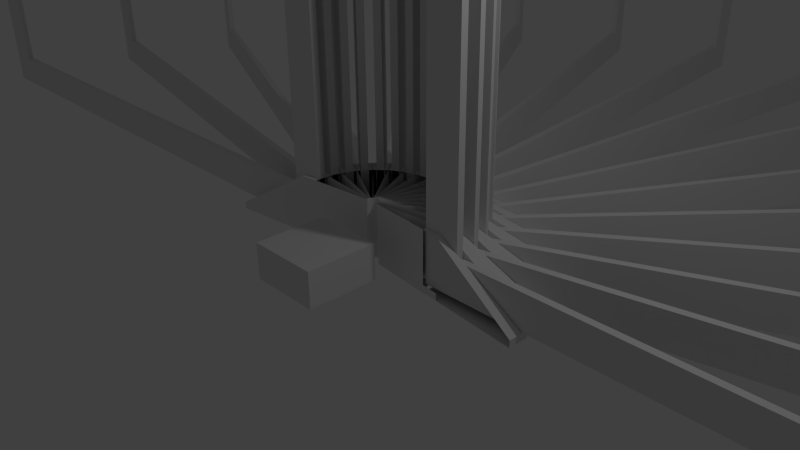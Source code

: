 # Source: design1.blend  (saved by Blender 2.71.0; exported with 4.5.12 LTS)
import bpy
from mathutils import Matrix  # noqa: F401  (used for matrix-valued properties, if any)

bpy.ops.wm.read_factory_settings(use_empty=True)
scene = bpy.context.scene
scene.name = 'Scene'

# ---- collections
col_collection_1 = bpy.data.collections.new('Collection 1'); scene.collection.children.link(col_collection_1)
col_collection_2 = bpy.data.collections.new('Collection 2'); scene.collection.children.link(col_collection_2)
col_collection_2.hide_render = True
col_collection_2.hide_viewport = True

# ---- materials (node trees are filled in below, after node groups)
mat_material = bpy.data.materials.new('Material')
mat_material.alpha_threshold = 0.0
mat_material.use_transparent_shadow = False
mat_material.roughness = 0.5
mat_material.line_color = (0.0, 0.0, 0.0, 1.0)

# ---- material node trees

# ---- world
world_world = bpy.data.worlds.new('World'); scene.world = world_world
world_world.color = (0.05088, 0.05088, 0.05088)
world_world.use_sun_shadow = False
world_world.sun_shadow_jitter_overblur = 0.0
world_world.cycles.sampling_method = 'MANUAL'
world_world.cycles.sample_map_resolution = 256

# ---- cameras
cam_camera = bpy.data.cameras.new('Camera')
cam_camera.clip_end = 100.0
cam_camera.lens = 35.0
cam_camera.sensor_width = 32.0
cam_camera.sensor_height = 18.0
cam_camera.ortho_scale = 7.314
cam_camera.dof.focus_distance = 0.0
cam_camera.dof.aperture_fstop = 128.0

# ---- lights
light_lamp = bpy.data.lights.new('Lamp', 'POINT')
light_lamp.transmission_factor = 0.0
light_lamp.cutoff_distance = 30.0
light_lamp.energy = 100.0
light_lamp.shadow_buffer_clip_start = 1.001
light_lamp.shadow_soft_size = 0.1
light_lamp.shadow_maximum_resolution = 0.006
light_lamp.use_absolute_resolution = True
light_lamp.cycles.use_multiple_importance_sampling = False

# ---- meshes
me_cube_002 = bpy.data.meshes.new('Cube.002')
me_cube_002.from_pydata([(-1.0, -1.0, 0.0), (-1.0, 1.0, 0.0), (1.0, 1.0, 0.0), (1.0, -1.0, 0.0), (-1.0, -1.0, 1.0), (-1.0, 1.0, 1.0), (1.0, 1.0, 1.0), (1.0, -1.0, 1.0)], [], [(4, 5, 1, 0), (5, 6, 2, 1), (6, 7, 3, 2), (7, 4, 0, 3), (0, 1, 2, 3), (7, 6, 5, 4)])
me_cube_002.use_remesh_preserve_volume = False
me_cube_002.use_remesh_preserve_attributes = False
me_cube_002.use_mirror_vertex_groups = False
me_cube_002.update()
me_cube = bpy.data.meshes.new('Cube')
me_cube.from_pydata([(11.0, 0.05, 0.0), (11.0, -0.05, 0.0), (1.0, -0.05, 0.0), (1.0, 0.05, 0.0), (11.0, 0.05, 16.0), (11.0, -0.05, 16.0), (1.0, -0.05, 16.0), (1.0, 0.05, 16.0), (10.5, 0.05, 0.5), (1.5, 0.05, 0.5), (10.5, 0.05, 15.5), (1.5, 0.05, 15.5), (10.5, -0.05, 0.5), (1.5, -0.05, 0.5), (10.5, -0.05, 15.5), (1.5, -0.05, 15.5)], [], [(0, 1, 2, 3), (4, 7, 6, 5), (0, 4, 5, 1), (5, 6, 15, 14), (2, 6, 7, 3), (7, 4, 10, 11), (11, 10, 14, 15), (3, 7, 11, 9), (4, 0, 8, 10), (0, 3, 9, 8), (6, 2, 13, 15), (1, 5, 14, 12), (2, 1, 12, 13), (10, 8, 12, 14), (9, 13, 12, 8), (11, 15, 13, 9)])
me_cube.materials.append(mat_material)
me_cube.use_remesh_preserve_volume = False
me_cube.use_remesh_preserve_attributes = False
me_cube.use_mirror_vertex_groups = False
me_cube.update()
me_cube_001 = bpy.data.meshes.new('Cube.001')
me_cube_001.from_pydata([(1.25, 0.13, 0.0), (1.25, -0.13, 0.0), (2.5, 0.2625, 0.0), (2.5, -0.2625, 0.0), (1.25, -0.131, 0.75), (1.25, 0.131, 0.75), (1.25, 0.055, 0.0), (1.25, -0.055, 0.0), (2.5, 0.06, 0.0), (2.5, -0.06, 0.0), (1.25, -0.055, 0.75), (1.25, 0.055, 0.75), (1.0, 0.1, 0.0), (1.0, 0.1, 0.75), (1.0, 0.055, 0.0), (1.0, 0.055, 0.75), (1.0, -0.1, 0.0), (1.0, -0.1, 0.75), (1.0, -0.055, 0.0), (1.0, -0.055, 0.75), (0.1, 0.01, 0.0), (0.1, 0.01, 0.75), (0.1, -0.01, 0.0), (0.1, -0.01, 0.75), (1.25, 0.13, -0.1), (1.25, -0.13, -0.1), (2.5, 0.2625, -0.1), (2.5, -0.2625, -0.1), (2.5, 0.06, -0.1), (2.5, -0.06, -0.1), (1.0, 0.1, -0.1), (1.0, -0.11, -0.1), (0.1, 0.01, -0.1), (0.1, -0.01, -0.1)], [], [(9, 10, 4, 3), (7, 6, 14, 18), (5, 0, 12, 13), (2, 5, 11, 8), (2, 0, 5), (6, 8, 11), (25, 24, 26, 28, 29, 27), (7, 10, 9), (11, 5, 13, 15), (6, 11, 15, 14), (18, 14, 15, 19), (10, 7, 18, 19), (4, 10, 19, 17), (7, 9, 8, 6), (16, 17, 23, 22), (13, 12, 20, 21), (21, 20, 22, 23), (22, 20, 32, 33), (20, 12, 30, 32), (16, 22, 33, 31), (1, 16, 31, 25), (8, 9, 29, 28), (12, 0, 24, 30), (2, 8, 28, 26), (9, 3, 27, 29), (14, 31, 33, 32), (0, 2, 26, 24), (24, 25, 31, 30)])
me_cube_001.materials.append(mat_material)
me_cube_001.use_remesh_preserve_volume = False
me_cube_001.use_remesh_preserve_attributes = False
me_cube_001.use_mirror_vertex_groups = False
me_cube_001.update()

# ---- objects
ob_base = bpy.data.objects.new('base', me_cube_002)
ob_cube_032 = bpy.data.objects.new('Cube.032', me_cube)
ob_cube_031 = bpy.data.objects.new('Cube.031', me_cube)
ob_cube_030 = bpy.data.objects.new('Cube.030', me_cube)
ob_cube_029 = bpy.data.objects.new('Cube.029', me_cube)
ob_cube_028 = bpy.data.objects.new('Cube.028', me_cube)
ob_cube_027 = bpy.data.objects.new('Cube.027', me_cube)
ob_cube_026 = bpy.data.objects.new('Cube.026', me_cube)
ob_cube_025 = bpy.data.objects.new('Cube.025', me_cube)
ob_cube_024 = bpy.data.objects.new('Cube.024', me_cube)
ob_cube_023 = bpy.data.objects.new('Cube.023', me_cube)
ob_cube_022 = bpy.data.objects.new('Cube.022', me_cube)
ob_cube_021 = bpy.data.objects.new('Cube.021', me_cube)
ob_cube_020 = bpy.data.objects.new('Cube.020', me_cube)
ob_cube_019 = bpy.data.objects.new('Cube.019', me_cube)
ob_cube_018 = bpy.data.objects.new('Cube.018', me_cube)
ob_cube_017 = bpy.data.objects.new('Cube.017', me_cube_001)
ob_cube_016 = bpy.data.objects.new('Cube.016', me_cube_001)
ob_cube_015 = bpy.data.objects.new('Cube.015', me_cube_001)
ob_cube_014 = bpy.data.objects.new('Cube.014', me_cube_001)
ob_cube_013 = bpy.data.objects.new('Cube.013', me_cube_001)
ob_cube_012 = bpy.data.objects.new('Cube.012', me_cube_001)
ob_cube_011 = bpy.data.objects.new('Cube.011', me_cube_001)
ob_cube_010 = bpy.data.objects.new('Cube.010', me_cube_001)
ob_cube_009 = bpy.data.objects.new('Cube.009', me_cube_001)
ob_cube_008 = bpy.data.objects.new('Cube.008', me_cube_001)
ob_cube_007 = bpy.data.objects.new('Cube.007', me_cube_001)
ob_cube_006 = bpy.data.objects.new('Cube.006', me_cube_001)
ob_cube_005 = bpy.data.objects.new('Cube.005', me_cube_001)
ob_cube_004 = bpy.data.objects.new('Cube.004', me_cube_001)
ob_cube_003 = bpy.data.objects.new('Cube.003', me_cube_001)
ob_cube_001 = bpy.data.objects.new('Cube.001', me_cube_001)
ob_cube = bpy.data.objects.new('Cube', me_cube)
ob_lamp = bpy.data.objects.new('Lamp', light_lamp)
ob_camera = bpy.data.objects.new('Camera', cam_camera)
ob_cube_002 = bpy.data.objects.new('Cube.002', me_cube_001)

# ---- transforms, parenting, visibility, modifiers, constraints
ob_base.location = (0.0, -0.9215, 0.0)
ob_base.scale = (0.5, 0.5, 0.5)
ob_base.lineart.crease_threshold = 0.0
ob_cube_032.location = (0.0, 0.0, 0.0)
ob_cube_032.rotation_euler = (0.0, -0.0, 1.676)
ob_cube_032.lock_rotations_4d = False
ob_cube_032.empty_display_type = 'ARROWS'
ob_cube_032.lineart.crease_threshold = 0.0
ob_cube_031.location = (0.0, 0.0, 0.0)
ob_cube_031.rotation_euler = (0.0, -0.0, 1.885)
ob_cube_031.lock_rotations_4d = False
ob_cube_031.empty_display_type = 'ARROWS'
ob_cube_031.lineart.crease_threshold = 0.0
ob_cube_030.location = (0.0, 0.0, 0.0)
ob_cube_030.rotation_euler = (0.0, -0.0, 2.304)
ob_cube_030.lock_rotations_4d = False
ob_cube_030.empty_display_type = 'ARROWS'
ob_cube_030.lineart.crease_threshold = 0.0
ob_cube_029.location = (0.0, 0.0, 0.0)
ob_cube_029.rotation_euler = (0.0, -0.0, 2.094)
ob_cube_029.lock_rotations_4d = False
ob_cube_029.empty_display_type = 'ARROWS'
ob_cube_029.lineart.crease_threshold = 0.0
ob_cube_028.location = (0.0, 0.0, 0.0)
ob_cube_028.rotation_euler = (0.0, -0.0, 2.932)
ob_cube_028.lock_rotations_4d = False
ob_cube_028.empty_display_type = 'ARROWS'
ob_cube_028.lineart.crease_threshold = 0.0
ob_cube_027.location = (0.0, 0.0, 0.0)
ob_cube_027.rotation_euler = (0.0, -0.0, 3.142)
ob_cube_027.lock_rotations_4d = False
ob_cube_027.empty_display_type = 'ARROWS'
ob_cube_027.lineart.crease_threshold = 0.0
ob_cube_026.location = (0.0, 0.0, 0.0)
ob_cube_026.rotation_euler = (0.0, -0.0, 2.723)
ob_cube_026.lock_rotations_4d = False
ob_cube_026.empty_display_type = 'ARROWS'
ob_cube_026.lineart.crease_threshold = 0.0
ob_cube_025.location = (0.0, 0.0, 0.0)
ob_cube_025.rotation_euler = (0.0, -0.0, 2.513)
ob_cube_025.lock_rotations_4d = False
ob_cube_025.empty_display_type = 'ARROWS'
ob_cube_025.lineart.crease_threshold = 0.0
ob_cube_024.location = (0.0, 0.0, 0.0)
ob_cube_024.rotation_euler = (0.0, -0.0, 0.8378)
ob_cube_024.lock_rotations_4d = False
ob_cube_024.empty_display_type = 'ARROWS'
ob_cube_024.lineart.crease_threshold = 0.0
ob_cube_023.location = (0.0, 0.0, 0.0)
ob_cube_023.rotation_euler = (0.0, -0.0, 1.047)
ob_cube_023.lock_rotations_4d = False
ob_cube_023.empty_display_type = 'ARROWS'
ob_cube_023.lineart.crease_threshold = 0.0
ob_cube_022.location = (0.0, 0.0, 0.0)
ob_cube_022.rotation_euler = (0.0, -0.0, 1.466)
ob_cube_022.lock_rotations_4d = False
ob_cube_022.empty_display_type = 'ARROWS'
ob_cube_022.lineart.crease_threshold = 0.0
ob_cube_021.location = (0.0, 0.0, 0.0)
ob_cube_021.rotation_euler = (0.0, -0.0, 1.257)
ob_cube_021.lock_rotations_4d = False
ob_cube_021.empty_display_type = 'ARROWS'
ob_cube_021.lineart.crease_threshold = 0.0
ob_cube_020.location = (0.0, 0.0, 0.0)
ob_cube_020.rotation_euler = (0.0, -0.0, 0.4189)
ob_cube_020.lock_rotations_4d = False
ob_cube_020.empty_display_type = 'ARROWS'
ob_cube_020.lineart.crease_threshold = 0.0
ob_cube_019.location = (0.0, 0.0, 0.0)
ob_cube_019.rotation_euler = (0.0, -0.0, 0.6283)
ob_cube_019.lock_rotations_4d = False
ob_cube_019.empty_display_type = 'ARROWS'
ob_cube_019.lineart.crease_threshold = 0.0
ob_cube_018.location = (0.0, 0.0, 0.0)
ob_cube_018.rotation_euler = (0.0, -0.0, 0.2094)
ob_cube_018.lock_rotations_4d = False
ob_cube_018.empty_display_type = 'ARROWS'
ob_cube_018.lineart.crease_threshold = 0.0
ob_cube_017.location = (0.0, 0.0, 0.0)
ob_cube_017.rotation_euler = (0.0, -0.0, 1.676)
ob_cube_017.lock_rotations_4d = False
ob_cube_017.empty_display_type = 'ARROWS'
ob_cube_017.lineart.crease_threshold = 0.0
ob_cube_016.location = (0.0, 0.0, 0.0)
ob_cube_016.rotation_euler = (0.0, -0.0, 1.885)
ob_cube_016.lock_rotations_4d = False
ob_cube_016.empty_display_type = 'ARROWS'
ob_cube_016.lineart.crease_threshold = 0.0
ob_cube_015.location = (0.0, 0.0, 0.0)
ob_cube_015.rotation_euler = (0.0, -0.0, 2.304)
ob_cube_015.lock_rotations_4d = False
ob_cube_015.empty_display_type = 'ARROWS'
ob_cube_015.lineart.crease_threshold = 0.0
ob_cube_014.location = (0.0, 0.0, 0.0)
ob_cube_014.rotation_euler = (0.0, -0.0, 2.094)
ob_cube_014.lock_rotations_4d = False
ob_cube_014.empty_display_type = 'ARROWS'
ob_cube_014.lineart.crease_threshold = 0.0
ob_cube_013.location = (0.0, 0.0, 0.0)
ob_cube_013.rotation_euler = (0.0, -0.0, 2.932)
ob_cube_013.lock_rotations_4d = False
ob_cube_013.empty_display_type = 'ARROWS'
ob_cube_013.lineart.crease_threshold = 0.0
ob_cube_012.location = (0.0, 0.0, 0.0)
ob_cube_012.rotation_euler = (0.0, -0.0, 3.142)
ob_cube_012.lock_rotations_4d = False
ob_cube_012.empty_display_type = 'ARROWS'
ob_cube_012.lineart.crease_threshold = 0.0
ob_cube_011.location = (0.0, 0.0, 0.0)
ob_cube_011.rotation_euler = (0.0, -0.0, 2.723)
ob_cube_011.lock_rotations_4d = False
ob_cube_011.empty_display_type = 'ARROWS'
ob_cube_011.lineart.crease_threshold = 0.0
ob_cube_010.location = (0.0, 0.0, 0.0)
ob_cube_010.rotation_euler = (0.0, -0.0, 2.513)
ob_cube_010.lock_rotations_4d = False
ob_cube_010.empty_display_type = 'ARROWS'
ob_cube_010.lineart.crease_threshold = 0.0
ob_cube_009.location = (0.0, 0.0, 0.0)
ob_cube_009.rotation_euler = (0.0, -0.0, 0.8378)
ob_cube_009.lock_rotations_4d = False
ob_cube_009.empty_display_type = 'ARROWS'
ob_cube_009.lineart.crease_threshold = 0.0
ob_cube_008.location = (0.0, 0.0, 0.0)
ob_cube_008.rotation_euler = (0.0, -0.0, 1.047)
ob_cube_008.lock_rotations_4d = False
ob_cube_008.empty_display_type = 'ARROWS'
ob_cube_008.lineart.crease_threshold = 0.0
ob_cube_007.location = (0.0, 0.0, 0.0)
ob_cube_007.rotation_euler = (0.0, -0.0, 1.466)
ob_cube_007.lock_rotations_4d = False
ob_cube_007.empty_display_type = 'ARROWS'
ob_cube_007.lineart.crease_threshold = 0.0
ob_cube_006.location = (0.0, 0.0, 0.0)
ob_cube_006.rotation_euler = (0.0, -0.0, 1.257)
ob_cube_006.lock_rotations_4d = False
ob_cube_006.empty_display_type = 'ARROWS'
ob_cube_006.lineart.crease_threshold = 0.0
ob_cube_005.location = (0.0, 0.0, 0.0)
ob_cube_005.rotation_euler = (0.0, -0.0, 0.4189)
ob_cube_005.lock_rotations_4d = False
ob_cube_005.empty_display_type = 'ARROWS'
ob_cube_005.lineart.crease_threshold = 0.0
ob_cube_004.location = (0.0, 0.0, 0.0)
ob_cube_004.rotation_euler = (0.0, -0.0, 0.6283)
ob_cube_004.lock_rotations_4d = False
ob_cube_004.empty_display_type = 'ARROWS'
ob_cube_004.lineart.crease_threshold = 0.0
ob_cube_003.location = (0.0, 0.0, 0.0)
ob_cube_003.rotation_euler = (0.0, -0.0, 0.2094)
ob_cube_003.lock_rotations_4d = False
ob_cube_003.empty_display_type = 'ARROWS'
ob_cube_003.lineart.crease_threshold = 0.0
ob_cube_001.location = (0.0, 0.0, 0.0)
ob_cube_001.lock_rotations_4d = False
ob_cube_001.empty_display_type = 'ARROWS'
ob_cube_001.lineart.crease_threshold = 0.0
ob_cube.location = (0.0, 0.0, 0.0)
ob_cube.lock_rotations_4d = False
ob_cube.empty_display_type = 'ARROWS'
ob_cube.lineart.crease_threshold = 0.0
ob_lamp.location = (4.076, 1.005, 5.904)
ob_lamp.rotation_euler = (0.6503, 0.05522, 1.866)
ob_lamp.lock_rotations_4d = False
ob_lamp.empty_display_type = 'ARROWS'
ob_lamp.color = (0.0, 0.0, 0.0, 0.0)
ob_lamp.lineart.crease_threshold = 0.0
ob_camera.location = (7.481, -6.508, 5.344)
ob_camera.rotation_euler = (1.109, 0.01082, 0.8149)
ob_camera.lock_rotations_4d = False
ob_camera.empty_display_type = 'ARROWS'
ob_camera.color = (0.0, 0.0, 0.0, 0.0)
ob_camera.display_type = 'WIRE'
ob_camera.lineart.crease_threshold = 0.0
ob_cube_002.location = (0.0, 0.0, 0.0)
ob_cube_002.lock_rotations_4d = False
ob_cube_002.empty_display_type = 'ARROWS'
ob_cube_002.lineart.crease_threshold = 0.0

# ---- collection membership
col_collection_1.objects.link(ob_base)
col_collection_1.objects.link(ob_cube_032)
col_collection_1.objects.link(ob_cube_031)
col_collection_1.objects.link(ob_cube_030)
col_collection_1.objects.link(ob_cube_029)
col_collection_1.objects.link(ob_cube_028)
col_collection_1.objects.link(ob_cube_027)
col_collection_1.objects.link(ob_cube_026)
col_collection_1.objects.link(ob_cube_025)
col_collection_1.objects.link(ob_cube_024)
col_collection_1.objects.link(ob_cube_023)
col_collection_1.objects.link(ob_cube_022)
col_collection_1.objects.link(ob_cube_021)
col_collection_1.objects.link(ob_cube_020)
col_collection_1.objects.link(ob_cube_019)
col_collection_1.objects.link(ob_cube_018)
col_collection_1.objects.link(ob_cube_017)
col_collection_1.objects.link(ob_cube_016)
col_collection_1.objects.link(ob_cube_015)
col_collection_1.objects.link(ob_cube_014)
col_collection_1.objects.link(ob_cube_013)
col_collection_1.objects.link(ob_cube_012)
col_collection_1.objects.link(ob_cube_011)
col_collection_1.objects.link(ob_cube_010)
col_collection_1.objects.link(ob_cube_009)
col_collection_1.objects.link(ob_cube_008)
col_collection_1.objects.link(ob_cube_007)
col_collection_1.objects.link(ob_cube_006)
col_collection_1.objects.link(ob_cube_005)
col_collection_1.objects.link(ob_cube_004)
col_collection_1.objects.link(ob_cube_003)
col_collection_1.objects.link(ob_cube_001)
col_collection_1.objects.link(ob_cube)
col_collection_1.objects.link(ob_lamp)
col_collection_1.objects.link(ob_camera)
col_collection_2.objects.link(ob_cube_002)

# ---- scene / render settings (as saved in the file)
scene.camera = ob_camera
scene.frame_start = 1; scene.frame_end = 250; scene.frame_set(1)
scene.render.engine = 'BLENDER_EEVEE_NEXT'
scene.render.resolution_percentage = 50
scene.render.dither_intensity = 0.0
scene.cycles.use_denoising = False
scene.cycles.samples = 10
scene.cycles.sampling_pattern = 'TABULATED_SOBOL'
scene.cycles.light_sampling_threshold = 0.0
scene.cycles.use_adaptive_sampling = False
scene.cycles.use_light_tree = False
scene.cycles.blur_glossy = 0.0
scene.cycles.volume_bounces = 1
scene.cycles.pixel_filter_type = 'GAUSSIAN'
scene.cycles.sample_clamp_indirect = 0.0
scene.view_settings.view_transform = 'Standard'
bpy.context.view_layer.update()
